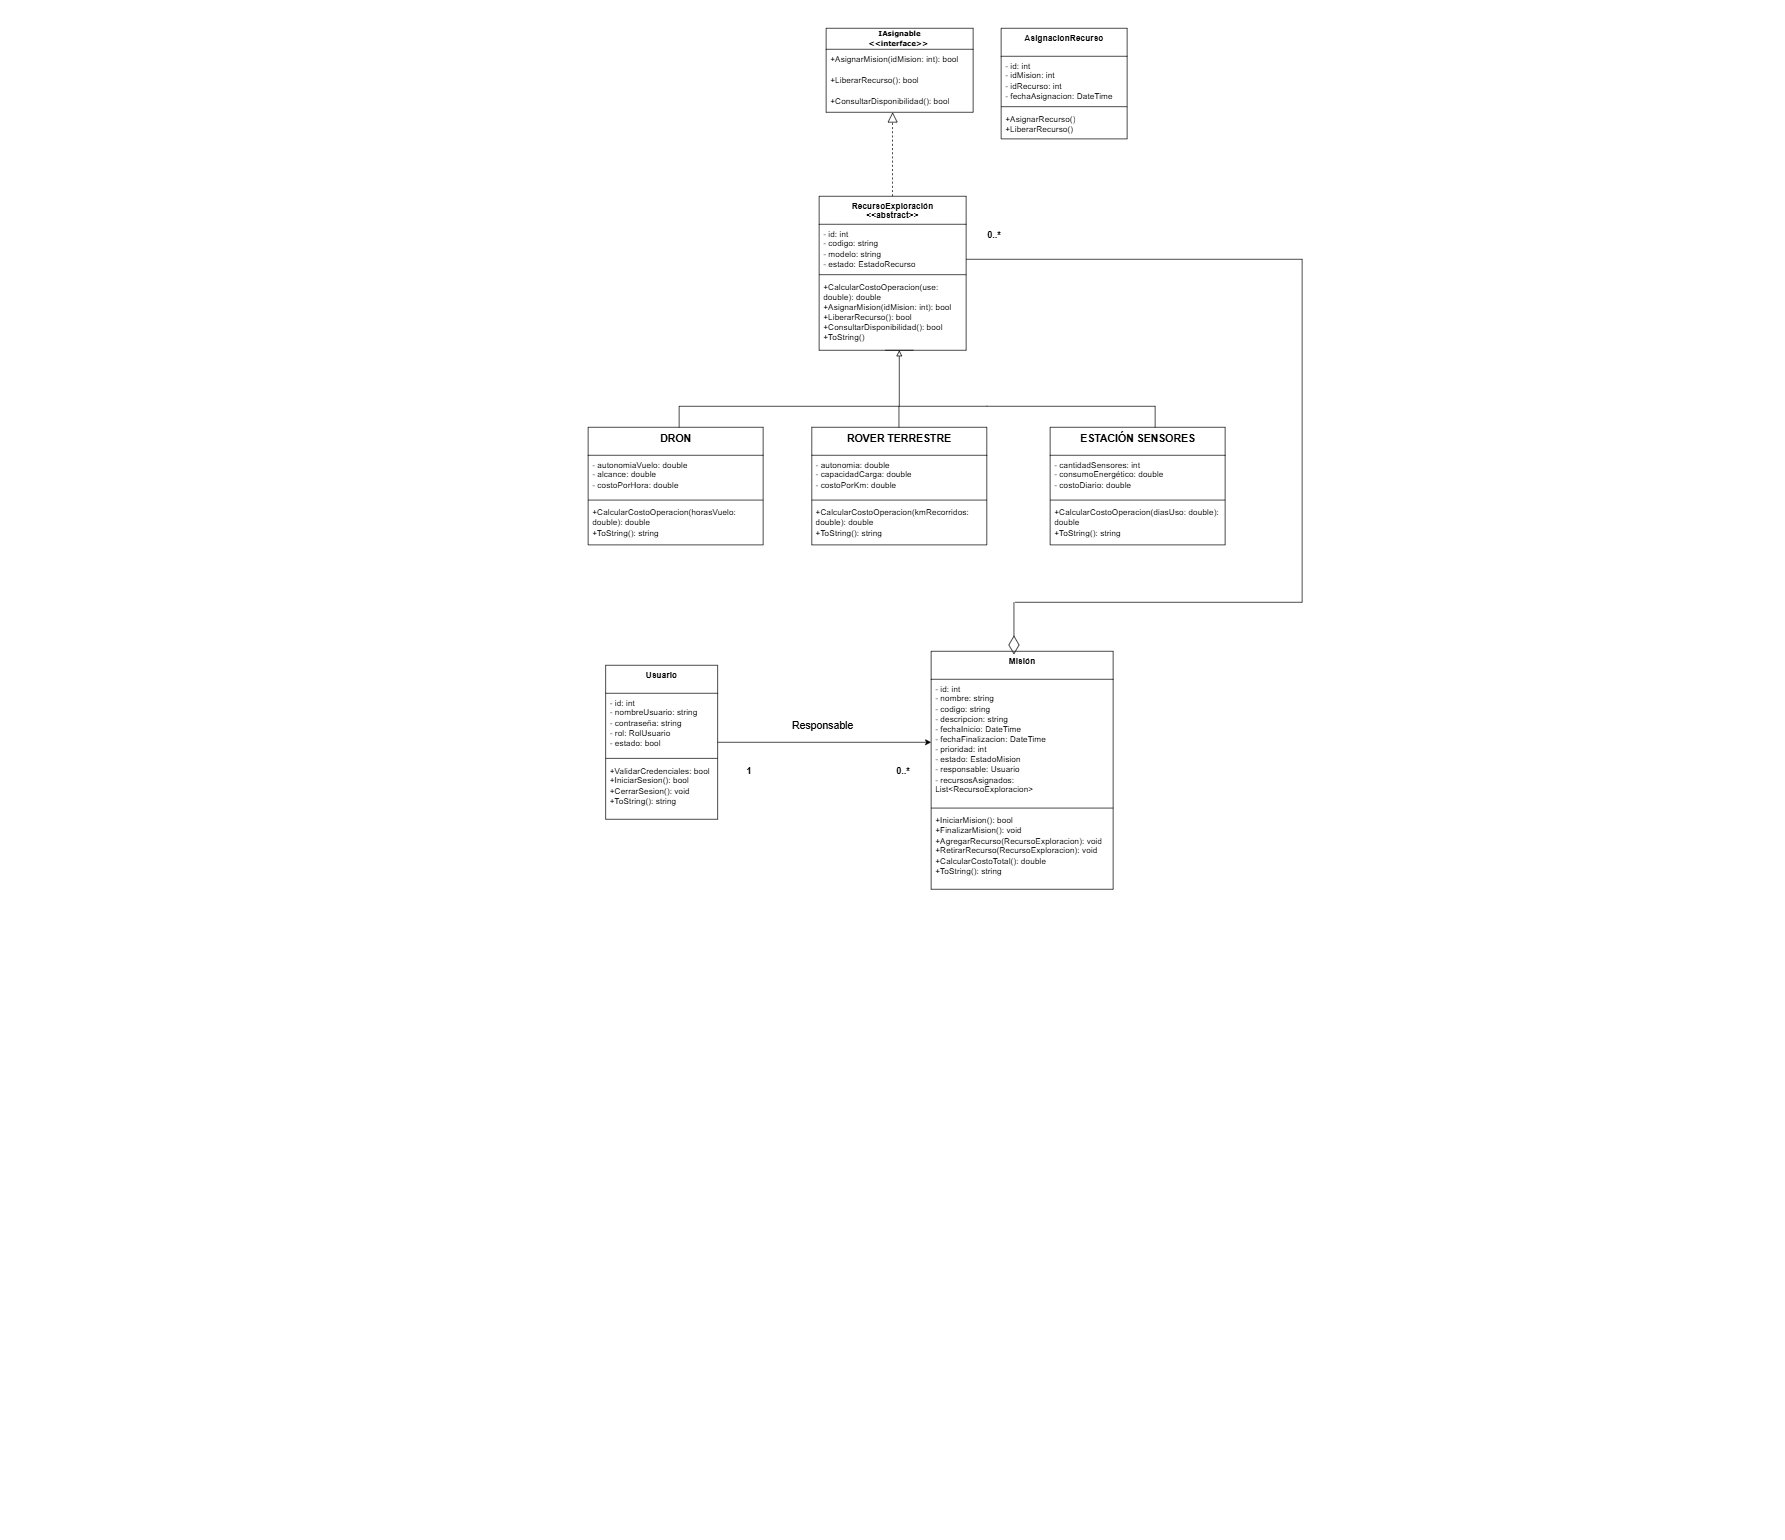

The diagram above was exported from draw.io. Its source (the exported page's mxGraphModel, read from the mxfile embedded in the PNG):
<mxGraphModel dx="1775" dy="416" grid="1" gridSize="10" guides="1" tooltips="1" connect="1" arrows="1" fold="1" page="1" pageScale="1" pageWidth="850" pageHeight="1100" math="0" shadow="0">
  <root>
    <mxCell id="0" />
    <mxCell id="1" parent="0" />
    <mxCell id="WWPUndxroNFOBP4bBFnT-1" parent="1" style="swimlane;fontStyle=0;childLayout=stackLayout;horizontal=1;startSize=30;horizontalStack=0;resizeParent=1;resizeParentMax=0;resizeLast=0;collapsible=1;marginBottom=0;whiteSpace=wrap;html=1;" value="&lt;div&gt;&lt;font face=&quot;Verdana&quot; size=&quot;1&quot;&gt;&lt;b&gt;&lt;br&gt;&lt;/b&gt;&lt;/font&gt;&lt;/div&gt;&lt;font face=&quot;Verdana&quot; size=&quot;1&quot;&gt;&lt;b&gt;&lt;div&gt;&lt;font face=&quot;Verdana&quot; size=&quot;1&quot;&gt;&lt;b&gt;IAsignable&lt;/b&gt;&lt;/font&gt;&lt;/div&gt;&amp;lt;&amp;lt;interface&amp;gt;&amp;gt;&amp;nbsp;&lt;/b&gt;&lt;/font&gt;&lt;div&gt;&lt;br&gt;&lt;/div&gt;" vertex="1">
      <mxGeometry height="120" width="210" x="330" y="40" as="geometry" />
    </mxCell>
    <mxCell id="WWPUndxroNFOBP4bBFnT-2" parent="WWPUndxroNFOBP4bBFnT-1" style="text;strokeColor=none;fillColor=none;align=left;verticalAlign=middle;spacingLeft=4;spacingRight=4;overflow=hidden;points=[[0,0.5],[1,0.5]];portConstraint=eastwest;rotatable=0;whiteSpace=wrap;html=1;" value="+AsignarMision(idMision: int): bool" vertex="1">
      <mxGeometry height="30" width="210" y="30" as="geometry" />
    </mxCell>
    <mxCell id="WWPUndxroNFOBP4bBFnT-3" parent="WWPUndxroNFOBP4bBFnT-1" style="text;strokeColor=none;fillColor=none;align=left;verticalAlign=middle;spacingLeft=4;spacingRight=4;overflow=hidden;points=[[0,0.5],[1,0.5]];portConstraint=eastwest;rotatable=0;whiteSpace=wrap;html=1;" value="+LiberarRecurso(): bool" vertex="1">
      <mxGeometry height="30" width="210" y="60" as="geometry" />
    </mxCell>
    <mxCell id="WWPUndxroNFOBP4bBFnT-4" parent="WWPUndxroNFOBP4bBFnT-1" style="text;strokeColor=none;fillColor=none;align=left;verticalAlign=middle;spacingLeft=4;spacingRight=4;overflow=hidden;points=[[0,0.5],[1,0.5]];portConstraint=eastwest;rotatable=0;whiteSpace=wrap;html=1;" value="+ConsultarDisponibilidad(): bool" vertex="1">
      <mxGeometry height="30" width="210" y="90" as="geometry" />
    </mxCell>
    <mxCell id="WWPUndxroNFOBP4bBFnT-11" parent="1" style="swimlane;fontStyle=1;align=center;verticalAlign=top;childLayout=stackLayout;horizontal=1;startSize=40;horizontalStack=0;resizeParent=1;resizeParentMax=0;resizeLast=0;collapsible=1;marginBottom=0;whiteSpace=wrap;html=1;" value="RecursoExploración&lt;div&gt;&amp;lt;&amp;lt;abstract&amp;gt;&amp;gt;&lt;/div&gt;" vertex="1">
      <mxGeometry height="220" width="210" x="320" y="280" as="geometry" />
    </mxCell>
    <mxCell id="WWPUndxroNFOBP4bBFnT-12" parent="WWPUndxroNFOBP4bBFnT-11" style="text;strokeColor=none;fillColor=none;align=left;verticalAlign=top;spacingLeft=4;spacingRight=4;overflow=hidden;rotatable=0;points=[[0,0.5],[1,0.5]];portConstraint=eastwest;whiteSpace=wrap;html=1;" value="&lt;div&gt;- id: int&lt;/div&gt;- codigo: string&lt;div&gt;- modelo: string&lt;/div&gt;&lt;div&gt;- estado: EstadoRecurso&lt;/div&gt;" vertex="1">
      <mxGeometry height="68" width="210" y="40" as="geometry" />
    </mxCell>
    <mxCell id="WWPUndxroNFOBP4bBFnT-13" parent="WWPUndxroNFOBP4bBFnT-11" style="line;strokeWidth=1;fillColor=none;align=left;verticalAlign=middle;spacingTop=-1;spacingLeft=3;spacingRight=3;rotatable=0;labelPosition=right;points=[];portConstraint=eastwest;strokeColor=inherit;" value="" vertex="1">
      <mxGeometry height="8" width="210" y="108" as="geometry" />
    </mxCell>
    <mxCell id="WWPUndxroNFOBP4bBFnT-14" parent="WWPUndxroNFOBP4bBFnT-11" style="text;strokeColor=none;fillColor=none;align=left;verticalAlign=top;spacingLeft=4;spacingRight=4;overflow=hidden;rotatable=0;points=[[0,0.5],[1,0.5]];portConstraint=eastwest;whiteSpace=wrap;html=1;" value="+CalcularCostoOperacion(use: double): double&lt;div&gt;&lt;div&gt;+AsignarMision(idMision: int): bool&lt;/div&gt;&lt;div&gt;+LiberarRecurso(): bool&lt;/div&gt;&lt;div&gt;+ConsultarDisponibilidad(): bool&lt;/div&gt;&lt;div&gt;&lt;div&gt;+ToString()&lt;/div&gt;&lt;/div&gt;&lt;/div&gt;" vertex="1">
      <mxGeometry height="104" width="210" y="116" as="geometry" />
    </mxCell>
    <mxCell id="WWPUndxroNFOBP4bBFnT-15" parent="1" style="swimlane;fontStyle=1;align=center;verticalAlign=top;childLayout=stackLayout;horizontal=1;startSize=40;horizontalStack=0;resizeParent=1;resizeParentMax=0;resizeLast=0;collapsible=1;marginBottom=0;whiteSpace=wrap;html=1;" value="AsignacionRecurso" vertex="1">
      <mxGeometry height="158" width="180" x="580" y="40" as="geometry" />
    </mxCell>
    <mxCell id="WWPUndxroNFOBP4bBFnT-16" parent="WWPUndxroNFOBP4bBFnT-15" style="text;strokeColor=none;fillColor=none;align=left;verticalAlign=top;spacingLeft=4;spacingRight=4;overflow=hidden;rotatable=0;points=[[0,0.5],[1,0.5]];portConstraint=eastwest;whiteSpace=wrap;html=1;" value="- id: int&lt;div&gt;- idMision: int&lt;/div&gt;&lt;div&gt;- idRecurso: int&lt;/div&gt;&lt;div&gt;- fechaAsignacion: DateTime&lt;/div&gt;" vertex="1">
      <mxGeometry height="68" width="180" y="40" as="geometry" />
    </mxCell>
    <mxCell id="WWPUndxroNFOBP4bBFnT-17" parent="WWPUndxroNFOBP4bBFnT-15" style="line;strokeWidth=1;fillColor=none;align=left;verticalAlign=middle;spacingTop=-1;spacingLeft=3;spacingRight=3;rotatable=0;labelPosition=right;points=[];portConstraint=eastwest;strokeColor=inherit;" value="" vertex="1">
      <mxGeometry height="8" width="180" y="108" as="geometry" />
    </mxCell>
    <mxCell id="WWPUndxroNFOBP4bBFnT-18" parent="WWPUndxroNFOBP4bBFnT-15" style="text;strokeColor=none;fillColor=none;align=left;verticalAlign=top;spacingLeft=4;spacingRight=4;overflow=hidden;rotatable=0;points=[[0,0.5],[1,0.5]];portConstraint=eastwest;whiteSpace=wrap;html=1;" value="+AsignarRecurso()&lt;div&gt;+LiberarRecurso()&lt;/div&gt;" vertex="1">
      <mxGeometry height="42" width="180" y="116" as="geometry" />
    </mxCell>
    <mxCell id="WWPUndxroNFOBP4bBFnT-32" parent="1" style="swimlane;fontStyle=1;align=center;verticalAlign=top;childLayout=stackLayout;horizontal=1;startSize=40;horizontalStack=0;resizeParent=1;resizeParentMax=0;resizeLast=0;collapsible=1;marginBottom=0;whiteSpace=wrap;html=1;" value="Usuario" vertex="1">
      <mxGeometry height="220" width="160" x="15" y="950" as="geometry" />
    </mxCell>
    <mxCell id="WWPUndxroNFOBP4bBFnT-33" parent="WWPUndxroNFOBP4bBFnT-32" style="text;strokeColor=none;fillColor=none;align=left;verticalAlign=top;spacingLeft=4;spacingRight=4;overflow=hidden;rotatable=0;points=[[0,0.5],[1,0.5]];portConstraint=eastwest;whiteSpace=wrap;html=1;" value="- id: int&lt;div&gt;- nombreUsuario: string&lt;/div&gt;&lt;div&gt;- contraseña: string&lt;/div&gt;&lt;div&gt;- rol: RolUsuario&lt;/div&gt;&lt;div&gt;- estado: bool&lt;/div&gt;" vertex="1">
      <mxGeometry height="89" width="160" y="40" as="geometry" />
    </mxCell>
    <mxCell id="WWPUndxroNFOBP4bBFnT-34" parent="WWPUndxroNFOBP4bBFnT-32" style="line;strokeWidth=1;fillColor=none;align=left;verticalAlign=middle;spacingTop=-1;spacingLeft=3;spacingRight=3;rotatable=0;labelPosition=right;points=[];portConstraint=eastwest;strokeColor=inherit;" value="" vertex="1">
      <mxGeometry height="8" width="160" y="129" as="geometry" />
    </mxCell>
    <mxCell id="WWPUndxroNFOBP4bBFnT-35" parent="WWPUndxroNFOBP4bBFnT-32" style="text;strokeColor=none;fillColor=none;align=left;verticalAlign=top;spacingLeft=4;spacingRight=4;overflow=hidden;rotatable=0;points=[[0,0.5],[1,0.5]];portConstraint=eastwest;whiteSpace=wrap;html=1;" value="&lt;div&gt;+ValidarCredenciales: bool&lt;/div&gt;+IniciarSesion(): bool&lt;div&gt;+CerrarSesion(): void&lt;/div&gt;&lt;div&gt;+ToString(): string&lt;/div&gt;" vertex="1">
      <mxGeometry height="83" width="160" y="137" as="geometry" />
    </mxCell>
    <mxCell id="WWPUndxroNFOBP4bBFnT-37" parent="1" style="swimlane;fontStyle=1;align=center;verticalAlign=top;childLayout=stackLayout;horizontal=1;startSize=40;horizontalStack=0;resizeParent=1;resizeParentMax=0;resizeLast=0;collapsible=1;marginBottom=0;whiteSpace=wrap;html=1;" value="Misión" vertex="1">
      <mxGeometry height="340" width="260" x="480" y="930" as="geometry" />
    </mxCell>
    <mxCell id="WWPUndxroNFOBP4bBFnT-38" parent="WWPUndxroNFOBP4bBFnT-37" style="text;strokeColor=none;fillColor=none;align=left;verticalAlign=top;spacingLeft=4;spacingRight=4;overflow=hidden;rotatable=0;points=[[0,0.5],[1,0.5]];portConstraint=eastwest;whiteSpace=wrap;html=1;" value="- id: int&lt;div&gt;- nombre: string&lt;/div&gt;&lt;div&gt;- codigo: string&lt;/div&gt;&lt;div&gt;- descripcion: string&lt;/div&gt;&lt;div&gt;- fechaInicio: DateTime&lt;/div&gt;&lt;div&gt;- fechaFinalizacion: DateTime&lt;/div&gt;&lt;div&gt;- prioridad: int&lt;/div&gt;&lt;div&gt;- estado: EstadoMision&lt;/div&gt;&lt;div&gt;- responsable: Usuario&lt;/div&gt;&lt;div&gt;- recursosAsignados: List&amp;lt;RecursoExploracion&amp;gt;&amp;nbsp;&lt;/div&gt;" vertex="1">
      <mxGeometry height="180" width="260" y="40" as="geometry" />
    </mxCell>
    <mxCell id="WWPUndxroNFOBP4bBFnT-39" parent="WWPUndxroNFOBP4bBFnT-37" style="line;strokeWidth=1;fillColor=none;align=left;verticalAlign=middle;spacingTop=-1;spacingLeft=3;spacingRight=3;rotatable=0;labelPosition=right;points=[];portConstraint=eastwest;strokeColor=inherit;" value="" vertex="1">
      <mxGeometry height="8" width="260" y="220" as="geometry" />
    </mxCell>
    <mxCell id="WWPUndxroNFOBP4bBFnT-40" parent="WWPUndxroNFOBP4bBFnT-37" style="text;strokeColor=none;fillColor=none;align=left;verticalAlign=top;spacingLeft=4;spacingRight=4;overflow=hidden;rotatable=0;points=[[0,0.5],[1,0.5]];portConstraint=eastwest;whiteSpace=wrap;html=1;" value="&lt;div&gt;+IniciarMision(): bool&lt;/div&gt;&lt;div&gt;+FinalizarMision(): void&lt;/div&gt;&lt;div&gt;+AgregarRecurso(RecursoExploracion): void&lt;/div&gt;&lt;div&gt;+RetirarRecurso(RecursoExploracion): void&lt;/div&gt;&lt;div&gt;&lt;div&gt;+CalcularCostoTotal(): double&lt;/div&gt;&lt;/div&gt;&lt;div&gt;+ToString(): string&lt;/div&gt;" vertex="1">
      <mxGeometry height="112" width="260" y="228" as="geometry" />
    </mxCell>
    <mxCell id="WWPUndxroNFOBP4bBFnT-41" parent="1" style="text;html=1;whiteSpace=wrap;strokeColor=none;fillColor=none;align=center;verticalAlign=middle;rounded=0;autosize=1;resizable=0;" value="&lt;font style=&quot;font-size: 15px;&quot;&gt;Responsable&lt;/font&gt;" vertex="1">
      <mxGeometry height="30" width="110" x="270" y="1020" as="geometry" />
    </mxCell>
    <mxCell id="WWPUndxroNFOBP4bBFnT-46" parent="1" style="swimlane;fontStyle=1;align=center;verticalAlign=top;childLayout=stackLayout;horizontal=1;startSize=40;horizontalStack=0;resizeParent=1;resizeParentMax=0;resizeLast=0;collapsible=1;marginBottom=0;whiteSpace=wrap;html=1;" value="&lt;font style=&quot;font-size: 15px;&quot;&gt;DRON&lt;/font&gt;" vertex="1">
      <mxGeometry height="168" width="250" x="-10" y="610" as="geometry" />
    </mxCell>
    <mxCell id="WWPUndxroNFOBP4bBFnT-47" parent="WWPUndxroNFOBP4bBFnT-46" style="text;strokeColor=none;fillColor=none;align=left;verticalAlign=top;spacingLeft=4;spacingRight=4;overflow=hidden;rotatable=0;points=[[0,0.5],[1,0.5]];portConstraint=eastwest;whiteSpace=wrap;html=1;" value="- autonomiaVuelo: double&lt;div&gt;- alcance: double&lt;/div&gt;&lt;div&gt;- costoPorHora: double&lt;/div&gt;" vertex="1">
      <mxGeometry height="60" width="250" y="40" as="geometry" />
    </mxCell>
    <mxCell id="WWPUndxroNFOBP4bBFnT-48" parent="WWPUndxroNFOBP4bBFnT-46" style="line;strokeWidth=1;fillColor=none;align=left;verticalAlign=middle;spacingTop=-1;spacingLeft=3;spacingRight=3;rotatable=0;labelPosition=right;points=[];portConstraint=eastwest;strokeColor=inherit;" value="" vertex="1">
      <mxGeometry height="8" width="250" y="100" as="geometry" />
    </mxCell>
    <mxCell id="WWPUndxroNFOBP4bBFnT-49" parent="WWPUndxroNFOBP4bBFnT-46" style="text;strokeColor=none;fillColor=none;align=left;verticalAlign=top;spacingLeft=4;spacingRight=4;overflow=hidden;rotatable=0;points=[[0,0.5],[1,0.5]];portConstraint=eastwest;whiteSpace=wrap;html=1;" value="+CalcularCostoOperacion(horasVuelo: double): double&lt;div&gt;+ToString(): string&lt;/div&gt;" vertex="1">
      <mxGeometry height="60" width="250" y="108" as="geometry" />
    </mxCell>
    <mxCell id="WWPUndxroNFOBP4bBFnT-50" parent="1" style="swimlane;fontStyle=1;align=center;verticalAlign=top;childLayout=stackLayout;horizontal=1;startSize=40;horizontalStack=0;resizeParent=1;resizeParentMax=0;resizeLast=0;collapsible=1;marginBottom=0;whiteSpace=wrap;html=1;" value="&lt;font style=&quot;font-size: 15px;&quot;&gt;ROVER TERRESTRE&lt;/font&gt;" vertex="1">
      <mxGeometry height="168" width="250" x="309.5" y="610" as="geometry" />
    </mxCell>
    <mxCell id="WWPUndxroNFOBP4bBFnT-51" parent="WWPUndxroNFOBP4bBFnT-50" style="text;strokeColor=none;fillColor=none;align=left;verticalAlign=top;spacingLeft=4;spacingRight=4;overflow=hidden;rotatable=0;points=[[0,0.5],[1,0.5]];portConstraint=eastwest;whiteSpace=wrap;html=1;" value="- autonomia: double&lt;div&gt;- capacidadCarga: double&lt;/div&gt;&lt;div&gt;- costoPorKm: double&lt;/div&gt;" vertex="1">
      <mxGeometry height="60" width="250" y="40" as="geometry" />
    </mxCell>
    <mxCell id="WWPUndxroNFOBP4bBFnT-52" parent="WWPUndxroNFOBP4bBFnT-50" style="line;strokeWidth=1;fillColor=none;align=left;verticalAlign=middle;spacingTop=-1;spacingLeft=3;spacingRight=3;rotatable=0;labelPosition=right;points=[];portConstraint=eastwest;strokeColor=inherit;" value="" vertex="1">
      <mxGeometry height="8" width="250" y="100" as="geometry" />
    </mxCell>
    <mxCell id="WWPUndxroNFOBP4bBFnT-53" parent="WWPUndxroNFOBP4bBFnT-50" style="text;strokeColor=none;fillColor=none;align=left;verticalAlign=top;spacingLeft=4;spacingRight=4;overflow=hidden;rotatable=0;points=[[0,0.5],[1,0.5]];portConstraint=eastwest;whiteSpace=wrap;html=1;" value="+CalcularCostoOperacion(kmRecorridos: double): double&lt;div&gt;+ToString(): string&lt;/div&gt;" vertex="1">
      <mxGeometry height="60" width="250" y="108" as="geometry" />
    </mxCell>
    <mxCell id="WWPUndxroNFOBP4bBFnT-54" parent="1" style="swimlane;fontStyle=1;align=center;verticalAlign=top;childLayout=stackLayout;horizontal=1;startSize=40;horizontalStack=0;resizeParent=1;resizeParentMax=0;resizeLast=0;collapsible=1;marginBottom=0;whiteSpace=wrap;html=1;" value="&lt;font style=&quot;font-size: 15px;&quot;&gt;ESTACIÓN SENSORES&lt;/font&gt;" vertex="1">
      <mxGeometry height="168" width="250" x="650" y="610" as="geometry" />
    </mxCell>
    <mxCell id="WWPUndxroNFOBP4bBFnT-55" parent="WWPUndxroNFOBP4bBFnT-54" style="text;strokeColor=none;fillColor=none;align=left;verticalAlign=top;spacingLeft=4;spacingRight=4;overflow=hidden;rotatable=0;points=[[0,0.5],[1,0.5]];portConstraint=eastwest;whiteSpace=wrap;html=1;" value="- cantidadSensores: int&lt;div&gt;- consumoEnergético: double&lt;/div&gt;&lt;div&gt;- costoDiario: double&lt;/div&gt;" vertex="1">
      <mxGeometry height="60" width="250" y="40" as="geometry" />
    </mxCell>
    <mxCell id="WWPUndxroNFOBP4bBFnT-56" parent="WWPUndxroNFOBP4bBFnT-54" style="line;strokeWidth=1;fillColor=none;align=left;verticalAlign=middle;spacingTop=-1;spacingLeft=3;spacingRight=3;rotatable=0;labelPosition=right;points=[];portConstraint=eastwest;strokeColor=inherit;" value="" vertex="1">
      <mxGeometry height="8" width="250" y="100" as="geometry" />
    </mxCell>
    <mxCell id="WWPUndxroNFOBP4bBFnT-57" parent="WWPUndxroNFOBP4bBFnT-54" style="text;strokeColor=none;fillColor=none;align=left;verticalAlign=top;spacingLeft=4;spacingRight=4;overflow=hidden;rotatable=0;points=[[0,0.5],[1,0.5]];portConstraint=eastwest;whiteSpace=wrap;html=1;" value="+CalcularCostoOperacion(diasUso: double): double&lt;div&gt;+ToString(): string&lt;/div&gt;" vertex="1">
      <mxGeometry height="60" width="250" y="108" as="geometry" />
    </mxCell>
    <mxCell id="WWPUndxroNFOBP4bBFnT-60" edge="1" parent="1" style="endArrow=block;dashed=1;endFill=0;endSize=12;html=1;rounded=0;" value="">
      <mxGeometry relative="1" width="160" as="geometry">
        <mxPoint x="425" y="280" as="sourcePoint" />
        <mxPoint x="425" y="160" as="targetPoint" />
      </mxGeometry>
    </mxCell>
    <mxCell id="WWPUndxroNFOBP4bBFnT-64" edge="1" parent="1" style="endArrow=block;endFill=0;html=1;rounded=0;" value="">
      <mxGeometry relative="1" width="160" as="geometry">
        <mxPoint x="434.5" y="580" as="sourcePoint" />
        <mxPoint x="434.5" y="500" as="targetPoint" />
      </mxGeometry>
    </mxCell>
    <mxCell id="WWPUndxroNFOBP4bBFnT-65" parent="1" style="line;strokeWidth=1;fillColor=none;align=left;verticalAlign=middle;spacingTop=-1;spacingLeft=3;spacingRight=3;rotatable=0;labelPosition=right;points=[];portConstraint=eastwest;strokeColor=inherit;" value="" vertex="1">
      <mxGeometry height="8" width="40" x="414.5" y="496" as="geometry" />
    </mxCell>
    <mxCell id="WWPUndxroNFOBP4bBFnT-68" edge="1" parent="1" style="endArrow=none;html=1;rounded=0;" value="">
      <mxGeometry height="50" relative="1" width="50" as="geometry">
        <mxPoint x="120" y="580" as="sourcePoint" />
        <mxPoint x="560" y="580" as="targetPoint" />
      </mxGeometry>
    </mxCell>
    <mxCell id="WWPUndxroNFOBP4bBFnT-69" edge="1" parent="1" style="endArrow=none;html=1;rounded=0;" value="">
      <mxGeometry height="50" relative="1" width="50" as="geometry">
        <mxPoint x="120" y="610" as="sourcePoint" />
        <mxPoint x="120" y="580" as="targetPoint" />
      </mxGeometry>
    </mxCell>
    <mxCell id="WWPUndxroNFOBP4bBFnT-70" edge="1" parent="1" style="endArrow=none;html=1;rounded=0;" value="">
      <mxGeometry height="50" relative="1" width="50" as="geometry">
        <mxPoint x="434" y="580" as="sourcePoint" />
        <mxPoint x="434" y="610" as="targetPoint" />
      </mxGeometry>
    </mxCell>
    <mxCell id="WWPUndxroNFOBP4bBFnT-71" edge="1" parent="1" style="endArrow=none;html=1;rounded=0;" value="">
      <mxGeometry height="50" relative="1" width="50" as="geometry">
        <mxPoint x="559.5" y="580" as="sourcePoint" />
        <mxPoint x="800" y="580" as="targetPoint" />
      </mxGeometry>
    </mxCell>
    <mxCell id="WWPUndxroNFOBP4bBFnT-72" edge="1" parent="1" style="endArrow=none;html=1;rounded=0;" value="">
      <mxGeometry height="50" relative="1" width="50" as="geometry">
        <mxPoint x="800" y="580" as="sourcePoint" />
        <mxPoint x="800" y="610" as="targetPoint" />
      </mxGeometry>
    </mxCell>
    <mxCell id="WWPUndxroNFOBP4bBFnT-73" edge="1" parent="1" source="WWPUndxroNFOBP4bBFnT-32" style="endArrow=classic;html=1;rounded=0;exitX=1;exitY=0.5;exitDx=0;exitDy=0;" value="">
      <mxGeometry height="50" relative="1" width="50" as="geometry">
        <mxPoint x="300" y="1250" as="sourcePoint" />
        <mxPoint x="480" y="1060" as="targetPoint" />
      </mxGeometry>
    </mxCell>
    <mxCell id="WWPUndxroNFOBP4bBFnT-74" edge="1" parent="1" style="endArrow=none;html=1;rounded=0;" value="">
      <mxGeometry height="50" relative="1" width="50" as="geometry">
        <mxPoint x="530" y="370" as="sourcePoint" />
        <mxPoint x="1010" y="370" as="targetPoint" />
      </mxGeometry>
    </mxCell>
    <mxCell id="WWPUndxroNFOBP4bBFnT-75" edge="1" parent="1" style="endArrow=none;html=1;rounded=0;" value="">
      <mxGeometry height="50" relative="1" width="50" as="geometry">
        <mxPoint x="1010" y="370" as="sourcePoint" />
        <mxPoint x="1010" y="860" as="targetPoint" />
      </mxGeometry>
    </mxCell>
    <mxCell id="WWPUndxroNFOBP4bBFnT-76" edge="1" parent="1" style="endArrow=none;html=1;rounded=0;" value="">
      <mxGeometry height="50" relative="1" width="50" as="geometry">
        <mxPoint x="1010" y="860" as="sourcePoint" />
        <mxPoint x="600" y="860" as="targetPoint" />
      </mxGeometry>
    </mxCell>
    <mxCell id="WWPUndxroNFOBP4bBFnT-77" edge="1" parent="1" style="endArrow=diamondThin;endFill=0;endSize=24;html=1;rounded=0;entryX=0.455;entryY=0.013;entryDx=0;entryDy=0;entryPerimeter=0;" target="WWPUndxroNFOBP4bBFnT-37" value="">
      <mxGeometry relative="1" width="160" as="geometry">
        <mxPoint x="598.3" y="860" as="sourcePoint" />
        <mxPoint x="670" y="890" as="targetPoint" />
      </mxGeometry>
    </mxCell>
    <mxCell id="WWPUndxroNFOBP4bBFnT-78" parent="1" style="text;html=1;whiteSpace=wrap;strokeColor=none;fillColor=none;align=center;verticalAlign=middle;rounded=0;" value="&lt;font style=&quot;font-size: 13px;&quot;&gt;&lt;b&gt;0..*&lt;/b&gt;&lt;/font&gt;" vertex="1">
      <mxGeometry height="30" width="60" x="540" y="320" as="geometry" />
    </mxCell>
    <mxCell id="WWPUndxroNFOBP4bBFnT-79" parent="1" style="text;html=1;whiteSpace=wrap;strokeColor=none;fillColor=none;align=center;verticalAlign=middle;rounded=0;" value="&lt;font style=&quot;font-size: 13px;&quot;&gt;&lt;b&gt;1&lt;/b&gt;&lt;/font&gt;" vertex="1">
      <mxGeometry height="30" width="60" x="190" y="1085" as="geometry" />
    </mxCell>
    <mxCell id="WWPUndxroNFOBP4bBFnT-80" parent="1" style="text;html=1;whiteSpace=wrap;strokeColor=none;fillColor=none;align=center;verticalAlign=middle;rounded=0;" value="&lt;font style=&quot;font-size: 13px;&quot;&gt;&lt;b&gt;0..*&lt;/b&gt;&lt;/font&gt;" vertex="1">
      <mxGeometry height="30" width="60" x="410" y="1085" as="geometry" />
    </mxCell>
  </root>
</mxGraphModel>